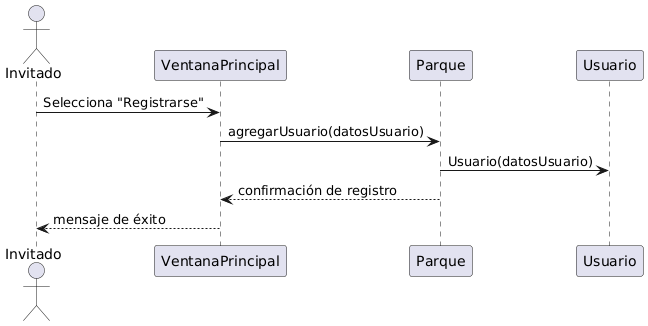

The diagram above was rendered by PlantUML. Its source (embedded in the PNG):
@startuml
actor Invitado
participant VentanaPrincipal
participant Parque
participant Usuario

Invitado -> VentanaPrincipal: Selecciona "Registrarse"
VentanaPrincipal -> Parque: agregarUsuario(datosUsuario)
Parque -> Usuario: Usuario(datosUsuario)
Parque --> VentanaPrincipal: confirmación de registro
VentanaPrincipal --> Invitado: mensaje de éxito
@enduml